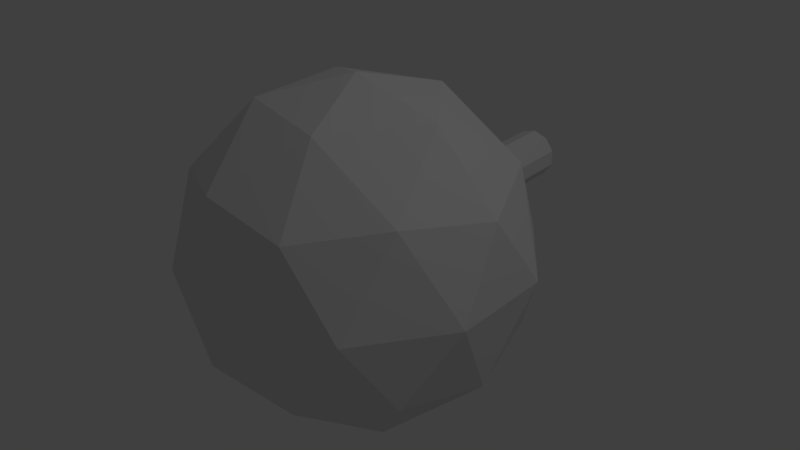 # Source: machine_gun.blend  (saved by Blender 2.79.0; exported with 4.5.12 LTS)
import bpy
from mathutils import Matrix  # noqa: F401  (used for matrix-valued properties, if any)

bpy.ops.wm.read_factory_settings(use_empty=True)
scene = bpy.context.scene
scene.name = 'Scene'

# ---- collections
col_collection_1 = bpy.data.collections.new('Collection 1'); scene.collection.children.link(col_collection_1)

# ---- world
world_world = bpy.data.worlds.new('World'); scene.world = world_world
world_world.color = (0.05088, 0.05088, 0.05088)
world_world.use_sun_shadow = False
world_world.sun_shadow_jitter_overblur = 0.0
world_world.cycles.sampling_method = 'MANUAL'

# ---- lights
light_lamp = bpy.data.lights.new('Lamp', 'POINT')
light_lamp.transmission_factor = 0.0
light_lamp.cutoff_distance = 30.0
light_lamp.energy = 100.0
light_lamp.shadow_buffer_clip_start = 1.001
light_lamp.shadow_soft_size = 0.1
light_lamp.shadow_maximum_resolution = 0.006
light_lamp.use_absolute_resolution = True

# ---- meshes
me_icosphere_001 = bpy.data.meshes.new('Icosphere.001')
me_icosphere_001.from_pydata([(0.0, 1.015, -1.639e-08), (0.0, 1.015, 0.1), (0.05878, 1.015, 0.0809), (0.09511, 1.015, 0.0309), (0.09511, 1.015, -0.0309), (0.05878, 1.015, -0.0809), (-8.742e-09, 1.015, -0.1), (-0.05878, 1.015, -0.0809), (-0.09511, 1.015, -0.0309), (-0.09511, 1.015, 0.0309), (-0.05878, 1.015, 0.0809), (0.0, 0.0, -1.0), (0.7236, -0.5257, -0.4472), (-0.2764, -0.8506, -0.4472), (-0.8944, 0.0, -0.4472), (-0.2764, 0.8506, -0.4472), (0.7236, 0.5257, -0.4472), (0.2764, -0.8506, 0.4472), (-0.7236, -0.5257, 0.4472), (-0.7236, 0.5257, 0.4472), (0.2764, 0.8506, 0.4472), (0.8944, 0.0, 0.4472), (0.0, 0.0, 1.0), (-0.1625, -0.5, -0.8507), (0.4253, -0.309, -0.8507), (0.2629, -0.809, -0.5257), (0.8506, 0.0, -0.5257), (0.4253, 0.309, -0.8507), (-0.5257, 0.0, -0.8507), (-0.6882, -0.5, -0.5257), (-0.1625, 0.5, -0.8507), (-0.6882, 0.5, -0.5257), (0.2629, 0.809, -0.5257), (0.9511, -0.309, 0.0), (0.9511, 0.309, 0.0), (0.0, -1.0, 0.0), (0.5878, -0.809, 0.0), (-0.9511, -0.309, 0.0), (-0.5878, -0.809, 0.0), (-0.5878, 0.809, 0.0), (-0.9511, 0.309, 0.0), (0.5878, 0.809, 0.0), (0.6882, -0.5, 0.5257), (-0.2629, -0.809, 0.5257), (-0.8506, 0.0, 0.5257), (-0.2629, 0.809, 0.5257), (0.6882, 0.5, 0.5257), (0.1625, -0.5, 0.8507), (0.5257, 0.0, 0.8507), (-0.4253, -0.309, 0.8507), (-0.4253, 0.309, 0.8507), (0.1625, 0.5, 0.8507), (0.0, 1.691, 0.15), (0.0, 0.9406, 0.15), (0.08817, 1.691, 0.1214), (0.08817, 0.9406, 0.1214), (0.1427, 1.691, 0.04635), (0.1427, 0.9406, 0.04635), (0.1427, 1.691, -0.04635), (0.1427, 0.9406, -0.04635), (0.08817, 1.691, -0.1214), (0.08817, 0.9406, -0.1214), (-1.311e-08, 1.691, -0.15), (-1.311e-08, 0.9406, -0.15), (-0.08817, 1.691, -0.1214), (-0.08817, 0.9406, -0.1214), (-0.1427, 1.691, -0.04635), (-0.1427, 0.9406, -0.04635), (-0.1427, 1.691, 0.04635), (-0.1427, 0.9406, 0.04635), (-0.08817, 1.691, 0.1214), (-0.08817, 0.9406, 0.1214), (0.09511, 1.691, -0.0309), (0.05878, 1.691, -0.0809), (-8.742e-09, 1.691, -0.1), (-0.05878, 1.691, 0.0809), (-0.09511, 1.691, 0.0309), (-0.09511, 1.691, -0.0309), (0.09511, 1.691, 0.0309), (0.0, 1.691, 0.1), (0.05878, 1.691, 0.0809), (-0.05878, 1.691, -0.0809)], [], [(0, 1, 2), (0, 2, 3), (0, 3, 4), (0, 4, 5), (0, 5, 6), (0, 6, 7), (0, 7, 8), (0, 8, 9), (0, 9, 10), (0, 10, 1), (11, 24, 23), (12, 24, 26), (11, 23, 28), (11, 28, 30), (11, 30, 27), (12, 26, 33), (13, 25, 35), (14, 29, 37), (15, 31, 39), (16, 32, 41), (12, 33, 36), (13, 35, 38), (14, 37, 40), (16, 41, 34), (17, 42, 47), (18, 43, 49), (19, 44, 50), (20, 45, 51), (21, 46, 48), (48, 51, 22), (48, 46, 51), (46, 20, 51), (51, 50, 22), (51, 45, 50), (45, 19, 50), (50, 49, 22), (50, 44, 49), (44, 18, 49), (49, 47, 22), (49, 43, 47), (43, 17, 47), (47, 48, 22), (47, 42, 48), (42, 21, 48), (34, 46, 21), (34, 41, 46), (41, 20, 46), (39, 19, 45), (40, 44, 19), (40, 37, 44), (37, 18, 44), (38, 43, 18), (38, 35, 43), (35, 17, 43), (36, 42, 17), (36, 33, 42), (33, 21, 42), (39, 40, 19), (39, 31, 40), (31, 14, 40), (37, 38, 18), (37, 29, 38), (29, 13, 38), (35, 36, 17), (35, 25, 36), (25, 12, 36), (33, 34, 21), (33, 26, 34), (26, 16, 34), (27, 32, 16), (27, 30, 32), (30, 15, 32), (30, 31, 15), (30, 28, 31), (28, 14, 31), (28, 29, 14), (28, 23, 29), (23, 13, 29), (26, 27, 16), (26, 24, 27), (24, 11, 27), (23, 25, 13), (23, 24, 25), (24, 12, 25), (52, 53, 55, 54), (54, 55, 57, 56), (56, 57, 59, 58), (58, 59, 61, 60), (60, 61, 63, 62), (62, 63, 65, 64), (64, 65, 67, 66), (66, 67, 69, 68), (68, 69, 71, 70), (70, 71, 53, 52), (71, 45, 53), (69, 45, 71), (20, 53, 45), (53, 20, 55), (55, 20, 57), (20, 41, 57), (57, 41, 59), (41, 32, 59), (59, 32, 61), (61, 32, 63), (32, 15, 63), (63, 15, 65), (65, 15, 67), (15, 39, 67), (67, 39, 69), (45, 69, 39), (80, 2, 1, 79), (78, 3, 2, 80), (80, 79, 52, 54), (73, 72, 58, 60), (81, 74, 62, 64), (78, 80, 54, 56), (77, 8, 7, 81), (77, 81, 64, 66), (72, 4, 3, 78), (81, 7, 6, 74), (79, 1, 10, 75), (74, 73, 60, 62), (74, 6, 5, 73), (73, 5, 4, 72), (79, 75, 70, 52), (75, 76, 68, 70), (75, 10, 9, 76), (72, 78, 56, 58), (76, 9, 8, 77), (76, 77, 66, 68)])
_uv = me_icosphere_001.uv_layers.new(name='UVMap')
_uv.uv.foreach_set('vector', [0.3505, 0.9602, 0.3293, 0.9533, 0.3293, 0.9671, 0.3505, 0.9602, 0.3293, 0.9671, 0.3374, 0.9783, 0.3505, 0.9602, 0.3374, 0.9783, 0.3505, 0.9825, 0.3505, 0.9602, 0.3505, 0.9825, 0.3636, 0.9783, 0.3505, 0.9602, 0.3636, 0.9783, 0.3717, 0.9671, 0.3505, 0.9602, 0.3717, 0.9671, 0.3717, 0.9533, 0.3505, 0.9602, 0.3717, 0.9533, 0.3636, 0.9422, 0.3505, 0.9602, 0.3636, 0.9422, 0.3505, 0.9379, 0.3505, 0.9602, 0.3505, 0.9379, 0.3374, 0.9422, 0.3505, 0.9602, 0.3374, 0.9422, 0.3293, 0.9533, 0.1902, 0.2214, 0.09522, 0.2904, 0.2264, 0.333, 0.9958, 0.2218, 0.9997, 0.324, 0.9035, 0.2964, 0.1902, 0.2214, 0.2264, 0.333, 0.3075, 0.2214, 0.1902, 0.2214, 0.3075, 0.2214, 0.2264, 0.1098, 0.1902, 0.2214, 0.2264, 0.1098, 0.09522, 0.1524, 0.9958, 0.2218, 0.9035, 0.2964, 0.9035, 0.1603, 0.4089, 0.5028, 0.5285, 0.4809, 0.4742, 0.6003, 0.7376, 0.4895, 0.6325, 0.5309, 0.7287, 0.6105, 0.09278, 0.5028, 0.0002819, 0.4886, 0.02695, 0.605, 0.3158, 0.4946, 0.2124, 0.4809, 0.2892, 0.5955, 0.9958, 0.2218, 0.9035, 0.1603, 0.9997, 0.1037, 0.4089, 0.5028, 0.4742, 0.6003, 0.3431, 0.605, 0.7376, 0.4895, 0.7287, 0.6105, 0.8476, 0.5406, 0.7935, 0.3407, 0.6884, 0.2867, 0.7846, 0.2302, 0.5959, 0.03153, 0.6878, 0.1098, 0.5705, 0.1098, 0.3727, 0.1041, 0.4755, 0.04083, 0.4393, 0.1524, 0.9399, 0.6021, 0.8477, 0.6767, 0.9439, 0.7043, 0.2233, 0.6978, 0.1037, 0.7197, 0.2012, 0.7887, 0.7935, 0.1092, 0.6884, 0.1506, 0.7478, 0.03153, 0.6515, 0.2214, 0.5705, 0.333, 0.5342, 0.2214, 0.6515, 0.2214, 0.6878, 0.333, 0.5705, 0.333, 0.6878, 0.333, 0.5959, 0.4113, 0.5705, 0.333, 0.5705, 0.333, 0.4393, 0.2904, 0.5342, 0.2214, 0.5705, 0.333, 0.4755, 0.402, 0.4393, 0.2904, 0.4755, 0.402, 0.3727, 0.3387, 0.4393, 0.2904, 0.4393, 0.2904, 0.4393, 0.1524, 0.5342, 0.2214, 0.4393, 0.2904, 0.3443, 0.2214, 0.4393, 0.1524, 0.8477, 0.6767, 0.7376, 0.721, 0.8249, 0.7742, 0.4393, 0.1524, 0.5705, 0.1098, 0.5342, 0.2214, 0.4393, 0.1524, 0.4755, 0.04083, 0.5705, 0.1098, 0.4198, 0.7197, 0.5395, 0.6978, 0.5173, 0.7887, 0.5705, 0.1098, 0.6515, 0.2214, 0.5342, 0.2214, 0.5705, 0.1098, 0.6878, 0.1098, 0.6515, 0.2214, 0.8808, 0.0375, 0.7935, 0.1092, 0.7478, 0.03153, 0.7846, 0.2302, 0.6884, 0.1506, 0.7935, 0.1092, 0.7846, 0.2302, 0.6884, 0.2867, 0.6884, 0.1506, 0.2892, 0.5955, 0.2233, 0.6978, 0.3158, 0.7119, 0.02695, 0.605, 0.0002819, 0.7059, 0.1037, 0.7197, 0.8476, 0.5406, 0.8477, 0.6767, 0.9399, 0.6021, 0.8476, 0.5406, 0.7287, 0.6105, 0.8477, 0.6767, 0.7287, 0.6105, 0.7376, 0.721, 0.8477, 0.6767, 0.3431, 0.605, 0.4198, 0.7197, 0.3164, 0.7059, 0.3431, 0.605, 0.4742, 0.6003, 0.4198, 0.7197, 0.4742, 0.6003, 0.5395, 0.6978, 0.4198, 0.7197, 0.6053, 0.5955, 0.6319, 0.7119, 0.5395, 0.6978, 0.9997, 0.1037, 0.9035, 0.1603, 0.8808, 0.0375, 0.9035, 0.1603, 0.7935, 0.1092, 0.8808, 0.0375, 0.9439, 0.484, 0.8476, 0.5406, 0.9399, 0.6021, 0.9439, 0.484, 0.8249, 0.4178, 0.8476, 0.5406, 0.8249, 0.4178, 0.7376, 0.4895, 0.8476, 0.5406, 0.7287, 0.6105, 0.6325, 0.667, 0.7376, 0.721, 0.7287, 0.6105, 0.6325, 0.5309, 0.6325, 0.667, 0.3164, 0.4886, 0.4089, 0.5028, 0.3431, 0.605, 0.4742, 0.6003, 0.6053, 0.5955, 0.5395, 0.6978, 0.4742, 0.6003, 0.5285, 0.4809, 0.6053, 0.5955, 0.5285, 0.4809, 0.6319, 0.4946, 0.6053, 0.5955, 0.9035, 0.1603, 0.7846, 0.2302, 0.7935, 0.1092, 0.9035, 0.1603, 0.9035, 0.2964, 0.7846, 0.2302, 0.9035, 0.2964, 0.7935, 0.3407, 0.7846, 0.2302, 0.09522, 0.1524, 0.1315, 0.04083, 0.02864, 0.1041, 0.09522, 0.1524, 0.2264, 0.1098, 0.1315, 0.04083, 0.1149, 0.4118, 0.09278, 0.5028, 0.2124, 0.4809, 0.2264, 0.1098, 0.3438, 0.1098, 0.2518, 0.03153, 0.2264, 0.1098, 0.3075, 0.2214, 0.3438, 0.1098, 0.692, 0.4118, 0.7376, 0.4895, 0.8249, 0.4178, 0.692, 0.4118, 0.6325, 0.5309, 0.7376, 0.4895, 0.3075, 0.2214, 0.2264, 0.333, 0.3438, 0.333, 0.2264, 0.333, 0.2518, 0.4113, 0.3438, 0.333, 0.9035, 0.2964, 0.8808, 0.3939, 0.7935, 0.3407, 0.0002819, 0.2214, 0.09522, 0.2904, 0.09522, 0.1524, 0.09522, 0.2904, 0.1902, 0.2214, 0.09522, 0.1524, 0.431, 0.4118, 0.5285, 0.4809, 0.4089, 0.5028, 0.2264, 0.333, 0.09522, 0.2904, 0.1315, 0.402, 0.09522, 0.2904, 0.02864, 0.3387, 0.1315, 0.402, 0.02555, 0.8267, 0.02555, 0.9941, 0.005868, 0.9941, 0.005868, 0.8267, 0.02555, 0.9941, 0.02555, 0.8267, 0.04229, 0.8267, 0.04229, 0.9941, 0.04229, 0.9941, 0.04229, 0.8267, 0.06298, 0.8267, 0.06298, 0.9941, 0.06298, 0.9941, 0.06298, 0.8267, 0.07972, 0.8267, 0.07972, 0.9941, 0.0994, 0.9941, 0.0994, 0.8267, 0.07972, 0.8267, 0.07972, 0.9941, 0.1191, 0.8267, 0.1191, 0.9941, 0.1388, 0.9941, 0.1388, 0.8267, 0.1929, 0.9941, 0.1929, 0.8267, 0.1762, 0.8267, 0.1762, 0.9941, 0.1762, 0.9941, 0.1762, 0.8267, 0.1555, 0.8267, 0.1555, 0.9941, 0.1555, 0.9941, 0.1555, 0.8267, 0.1388, 0.8267, 0.1388, 0.9941, 0.1191, 0.8267, 0.1191, 0.9941, 0.0994, 0.9941, 0.0994, 0.8267, 0.1394, 0.628, 0.1037, 0.7197, 0.1593, 0.6337, 0.1266, 0.6118, 0.1037, 0.7197, 0.1394, 0.628, 0.2233, 0.6978, 0.1593, 0.6337, 0.1037, 0.7197, 0.1593, 0.6337, 0.2233, 0.6978, 0.1787, 0.6266, 0.1787, 0.6266, 0.2233, 0.6978, 0.1903, 0.6094, 0.2233, 0.6978, 0.2892, 0.5955, 0.1903, 0.6094, 0.1903, 0.6094, 0.2892, 0.5955, 0.1895, 0.5888, 0.2892, 0.5955, 0.2124, 0.4809, 0.1895, 0.5888, 0.1895, 0.5888, 0.2124, 0.4809, 0.1767, 0.5725, 0.1767, 0.5725, 0.2124, 0.4809, 0.1568, 0.5668, 0.2124, 0.4809, 0.09278, 0.5028, 0.1568, 0.5668, 0.1568, 0.5668, 0.09278, 0.5028, 0.1374, 0.5739, 0.1374, 0.5739, 0.09278, 0.5028, 0.1259, 0.5911, 0.09278, 0.5028, 0.02695, 0.605, 0.1259, 0.5911, 0.1259, 0.5911, 0.02695, 0.605, 0.1266, 0.6118, 0.1037, 0.7197, 0.1266, 0.6118, 0.02695, 0.605, 0.3046, 0.9941, 0.3046, 0.8434, 0.2915, 0.8434, 0.2915, 0.9941, 0.2665, 0.9941, 0.2665, 0.8433, 0.2554, 0.8433, 0.2554, 0.9941, 0.3636, 0.9783, 0.3505, 0.9825, 0.3505, 0.9937, 0.3702, 0.9873, 0.3636, 0.9422, 0.3717, 0.9533, 0.3823, 0.9499, 0.3702, 0.9331, 0.3374, 0.9422, 0.3505, 0.9379, 0.3505, 0.9267, 0.3308, 0.9331, 0.3717, 0.9671, 0.3636, 0.9783, 0.3702, 0.9873, 0.3823, 0.9706, 0.2311, 0.9941, 0.2311, 0.8433, 0.2423, 0.8433, 0.2423, 0.9941, 0.3293, 0.9533, 0.3374, 0.9422, 0.3308, 0.9331, 0.3187, 0.9499, 0.2803, 0.9941, 0.2803, 0.8433, 0.2665, 0.8433, 0.2665, 0.9941, 0.193, 0.9941, 0.193, 0.8433, 0.2062, 0.8433, 0.2062, 0.9941, 0.2423, 0.8433, 0.2423, 0.9941, 0.2554, 0.9941, 0.2554, 0.8433, 0.3505, 0.9379, 0.3636, 0.9422, 0.3702, 0.9331, 0.3505, 0.9267, 0.3177, 0.8434, 0.3177, 0.9942, 0.3046, 0.9942, 0.3046, 0.8434, 0.2915, 0.9941, 0.2915, 0.8433, 0.2803, 0.8433, 0.2803, 0.9941, 0.3505, 0.9825, 0.3374, 0.9783, 0.3308, 0.9873, 0.3505, 0.9937, 0.3374, 0.9783, 0.3293, 0.9671, 0.3187, 0.9706, 0.3308, 0.9873, 0.2061, 0.9941, 0.2061, 0.8433, 0.2173, 0.8433, 0.2173, 0.9941, 0.3717, 0.9533, 0.3717, 0.9671, 0.3823, 0.9706, 0.3823, 0.9499, 0.2173, 0.9941, 0.2173, 0.8433, 0.2311, 0.8433, 0.2311, 0.9941, 0.3293, 0.9671, 0.3293, 0.9533, 0.3187, 0.9499, 0.3187, 0.9706])
me_icosphere_001.use_remesh_preserve_volume = False
me_icosphere_001.use_remesh_preserve_attributes = False
me_icosphere_001.use_mirror_vertex_groups = False
me_icosphere_001.use_paint_bone_selection = False
me_icosphere_001.use_paint_mask = True
me_icosphere_001.update()

# ---- objects
ob_icosphere = bpy.data.objects.new('Icosphere', me_icosphere_001)
ob_lamp = bpy.data.objects.new('Lamp', light_lamp)

# ---- transforms, parenting, visibility, modifiers, constraints
ob_icosphere.location = (0.0, 0.0, 0.0)
ob_icosphere.lineart.crease_threshold = 0.0
ob_lamp.location = (4.076, 1.005, 5.904)
ob_lamp.rotation_euler = (0.6503, 0.05522, 1.866)
ob_lamp.lock_rotations_4d = False
ob_lamp.empty_display_type = 'ARROWS'
ob_lamp.color = (0.0, 0.0, 0.0, 0.0)
ob_lamp.lineart.crease_threshold = 0.0

# ---- collection membership
col_collection_1.objects.link(ob_icosphere)
col_collection_1.objects.link(ob_lamp)

# ---- scene / render settings (as saved in the file)
scene.frame_start = 1; scene.frame_end = 250; scene.frame_set(1)
scene.render.engine = 'BLENDER_EEVEE_NEXT'
scene.render.resolution_percentage = 50
scene.render.dither_intensity = 0.0
scene.cycles.use_denoising = False
scene.cycles.samples = 128
scene.cycles.sampling_pattern = 'TABULATED_SOBOL'
scene.cycles.use_adaptive_sampling = False
scene.cycles.use_light_tree = False
scene.cycles.blur_glossy = 0.0
scene.cycles.sample_clamp_indirect = 0.0
scene.view_settings.view_transform = 'Standard'
bpy.context.view_layer.update()

# ---- added for rendering (the .blend has no active camera): camera
cam_auto = bpy.data.cameras.new('AutoCamera')
cam_auto.lens = 50.0
cam_auto.sensor_width = 36.0
cam_auto.clip_end = 1000.0
ob_auto_camera = bpy.data.objects.new('AutoCamera', cam_auto)
scene.collection.objects.link(ob_auto_camera)
ob_auto_camera.location = (3.5663, -3.93426, 2.85304)
ob_auto_camera.rotation_euler = (1.09748, -7.21219e-08, 0.694738)
scene.camera = ob_auto_camera
bpy.context.view_layer.update()
